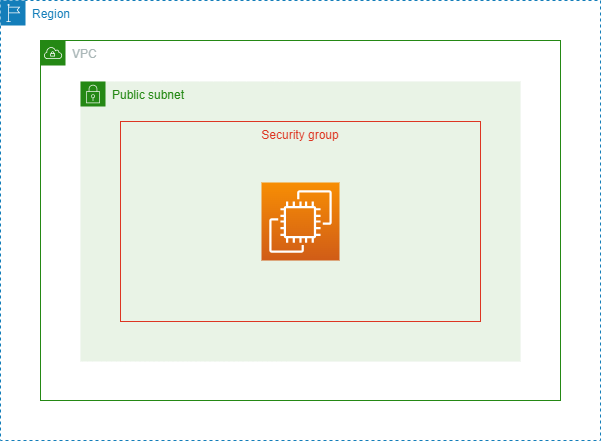

The diagram above was exported from draw.io. Its source (the exported page's mxGraphModel, read from the mxfile embedded in the PNG):
<mxGraphModel dx="1101" dy="663" grid="1" gridSize="10" guides="1" tooltips="1" connect="1" arrows="1" fold="1" page="1" pageScale="1" pageWidth="1169" pageHeight="827" math="0" shadow="0">
  <root>
    <mxCell id="0" />
    <mxCell id="1" parent="0" />
    <mxCell id="2" value="Region" style="points=[[0,0],[0.25,0],[0.5,0],[0.75,0],[1,0],[1,0.25],[1,0.5],[1,0.75],[1,1],[0.75,1],[0.5,1],[0.25,1],[0,1],[0,0.75],[0,0.5],[0,0.25]];outlineConnect=0;gradientColor=none;html=1;whiteSpace=wrap;fontSize=12;fontStyle=0;container=1;pointerEvents=0;collapsible=0;recursiveResize=0;shape=mxgraph.aws4.group;grIcon=mxgraph.aws4.group_region;strokeColor=#147EBA;fillColor=none;verticalAlign=top;align=left;spacingLeft=30;fontColor=#147EBA;dashed=1;" parent="1" vertex="1">
      <mxGeometry x="40" y="40" width="600" height="440" as="geometry" />
    </mxCell>
    <mxCell id="3" value="VPC" style="points=[[0,0],[0.25,0],[0.5,0],[0.75,0],[1,0],[1,0.25],[1,0.5],[1,0.75],[1,1],[0.75,1],[0.5,1],[0.25,1],[0,1],[0,0.75],[0,0.5],[0,0.25]];outlineConnect=0;gradientColor=none;html=1;whiteSpace=wrap;fontSize=12;fontStyle=0;container=1;pointerEvents=0;collapsible=0;recursiveResize=0;shape=mxgraph.aws4.group;grIcon=mxgraph.aws4.group_vpc;strokeColor=#248814;fillColor=none;verticalAlign=top;align=left;spacingLeft=30;fontColor=#AAB7B8;dashed=0;" parent="2" vertex="1">
      <mxGeometry x="40" y="40" width="520" height="360" as="geometry" />
    </mxCell>
    <mxCell id="4" value="Public subnet" style="points=[[0,0],[0.25,0],[0.5,0],[0.75,0],[1,0],[1,0.25],[1,0.5],[1,0.75],[1,1],[0.75,1],[0.5,1],[0.25,1],[0,1],[0,0.75],[0,0.5],[0,0.25]];outlineConnect=0;gradientColor=none;html=1;whiteSpace=wrap;fontSize=12;fontStyle=0;container=1;pointerEvents=0;collapsible=0;recursiveResize=0;shape=mxgraph.aws4.group;grIcon=mxgraph.aws4.group_security_group;grStroke=0;strokeColor=#248814;fillColor=#E9F3E6;verticalAlign=top;align=left;spacingLeft=30;fontColor=#248814;dashed=0;" parent="3" vertex="1">
      <mxGeometry x="40" y="41" width="440" height="280" as="geometry" />
    </mxCell>
    <mxCell id="5" value="Security group" style="fillColor=none;strokeColor=#DD3522;verticalAlign=top;fontStyle=0;fontColor=#DD3522;" parent="4" vertex="1">
      <mxGeometry x="40" y="40" width="360" height="200" as="geometry" />
    </mxCell>
    <mxCell id="6" value="" style="sketch=0;points=[[0,0,0],[0.25,0,0],[0.5,0,0],[0.75,0,0],[1,0,0],[0,1,0],[0.25,1,0],[0.5,1,0],[0.75,1,0],[1,1,0],[0,0.25,0],[0,0.5,0],[0,0.75,0],[1,0.25,0],[1,0.5,0],[1,0.75,0]];outlineConnect=0;fontColor=#232F3E;gradientColor=#F78E04;gradientDirection=north;fillColor=#D05C17;strokeColor=#ffffff;dashed=0;verticalLabelPosition=bottom;verticalAlign=top;align=center;html=1;fontSize=12;fontStyle=0;aspect=fixed;shape=mxgraph.aws4.resourceIcon;resIcon=mxgraph.aws4.ec2;" parent="4" vertex="1">
      <mxGeometry x="181" y="101" width="78" height="78" as="geometry" />
    </mxCell>
  </root>
</mxGraphModel>